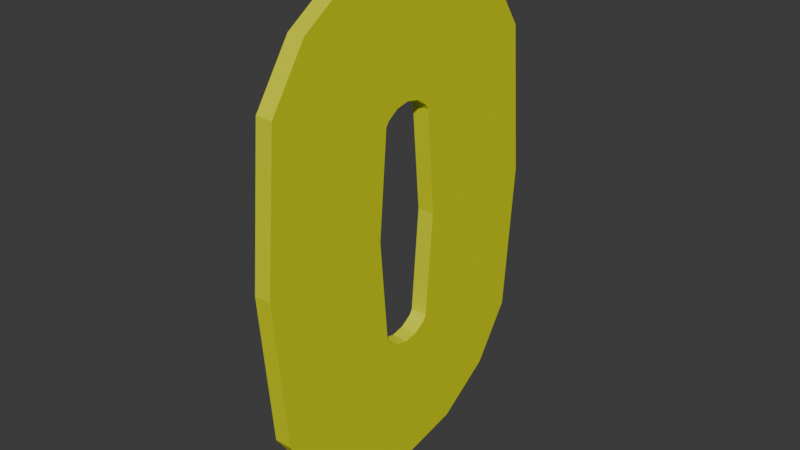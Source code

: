 # Source: ShittyCoin.blend  (saved by Blender 4.5.90; exported with 4.5.12 LTS)
import bpy
from mathutils import Matrix  # noqa: F401  (used for matrix-valued properties, if any)

bpy.ops.wm.read_factory_settings(use_empty=True)
scene = bpy.context.scene
scene.name = 'Scene'

# ---- collections
col_collection = bpy.data.collections.new('Collection'); scene.collection.children.link(col_collection)

# ---- materials (node trees are filled in below, after node groups)
mat_material_001 = bpy.data.materials.new('Material.001')

# ---- material node trees
mat_material_001.use_nodes = True; mat_material_001.node_tree.nodes.clear()
_N = mat_material_001.node_tree.nodes; _L = mat_material_001.node_tree.links
n0 = _N.new('ShaderNodeBsdfPrincipled'); n0.name = 'Principled BSDF'; n0.location = (-200, 100)
n0.inputs[0].default_value = (0.9341, 1.0, 0.006159, 1.0)
n0.inputs[1].default_value = 0.3
n1 = _N.new('ShaderNodeOutputMaterial'); n1.name = 'Material Output'; n1.location = (200, 100)
_L.new(n0.outputs[0], n1.inputs[0])
n1.is_active_output = True

# ---- world
world_world = bpy.data.worlds.new('World'); scene.world = world_world
world_world.use_nodes = True; world_world.node_tree.nodes.clear()
_N = world_world.node_tree.nodes; _L = world_world.node_tree.links
n0 = _N.new('ShaderNodeOutputWorld'); n0.name = 'World Output'; n0.location = (200, 100)
n1 = _N.new('ShaderNodeBackground'); n1.name = 'Background'; n1.location = (-200, 100)
n1.inputs[0].default_value = (0.05088, 0.05088, 0.05088, 1.0)
_L.new(n1.outputs[0], n0.inputs[0])
n0.is_active_output = True
world_world.color = (0.05088, 0.05088, 0.05088)
world_world.sun_shadow_jitter_overblur = 0.0

# ---- meshes
me_cylinder = bpy.data.meshes.new('Cylinder')
me_cylinder.from_pydata([(-0.05, 0.2174, -3.775e-09), (0.05, 0.2174, 3.775e-09), (-0.05, 0.1643, -0.6161), (0.05, 0.1643, -0.6161), (-0.05, 0.145, -0.645), (0.05, 0.145, -0.645), (-0.05, 0.07846, -0.6894), (0.05, 0.07846, -0.6894), (-0.05, 0.0, -0.705), (0.05, 0.0, -0.705), (-0.05, -0.07846, -0.6894), (0.05, -0.07846, -0.6894), (-0.05, -0.145, -0.645), (0.05, -0.145, -0.645), (-0.05, -0.1643, -0.6161), (0.05, -0.1643, -0.6161), (-0.05, -0.2174, -3.775e-09), (0.05, -0.2174, 3.775e-09), (-0.05, -0.1643, 0.6161), (0.05, -0.1643, 0.6161), (-0.05, -0.145, 0.645), (0.05, -0.145, 0.645), (-0.05, -0.07846, 0.6894), (0.05, -0.07846, 0.6894), (-0.05, 0.0, 0.705), (0.05, 0.0, 0.705), (-0.05, 0.07846, 0.6894), (0.05, 0.07846, 0.6894), (-0.05, 0.145, 0.645), (0.05, 0.145, 0.645), (-0.05, 0.1643, 0.6161), (0.05, 0.1643, 0.6161), (-0.05, 1.0, -3.775e-09), (-0.05, 0.9239, -0.8827), (0.05, 0.9239, -0.8827), (0.05, 1.0, 3.775e-09), (-0.05, 0.7071, -1.207), (0.05, 0.7071, -1.207), (-0.05, 0.3827, -1.424), (0.05, 0.3827, -1.424), (-0.05, 0.0, -1.5), (0.05, 0.0, -1.5), (-0.05, -0.3827, -1.424), (0.05, -0.3827, -1.424), (-0.05, -0.7071, -1.207), (0.05, -0.7071, -1.207), (-0.05, -0.9239, -0.8827), (0.05, -0.9239, -0.8827), (-0.05, -1.0, -3.775e-09), (0.05, -1.0, 3.775e-09), (-0.05, -0.9239, 0.8827), (0.05, -0.9239, 0.8827), (-0.05, -0.7071, 1.207), (0.05, -0.7071, 1.207), (-0.05, -0.3827, 1.424), (0.05, -0.3827, 1.424), (-0.05, 0.0, 1.5), (0.05, 0.0, 1.5), (-0.05, 0.3827, 1.424), (0.05, 0.3827, 1.424), (-0.05, 0.7071, 1.207), (0.05, 0.7071, 1.207), (-0.05, 0.9239, 0.8827), (0.05, 0.9239, 0.8827)], [], [(32, 35, 34, 33), (33, 34, 37, 36), (36, 37, 39, 38), (38, 39, 41, 40), (40, 41, 43, 42), (42, 43, 45, 44), (44, 45, 47, 46), (46, 47, 49, 48), (48, 49, 51, 50), (50, 51, 53, 52), (52, 53, 55, 54), (54, 55, 57, 56), (56, 57, 59, 58), (58, 59, 61, 60), (31, 29, 28, 30), (60, 61, 63, 62), (62, 63, 35, 32), (1, 31, 30, 0), (2, 0, 32, 33), (1, 3, 34, 35), (4, 2, 33, 36), (3, 5, 37, 34), (6, 4, 36, 38), (5, 7, 39, 37), (8, 6, 38, 40), (7, 9, 41, 39), (10, 8, 40, 42), (9, 11, 43, 41), (12, 10, 42, 44), (11, 13, 45, 43), (14, 12, 44, 46), (13, 15, 47, 45), (16, 14, 46, 48), (15, 17, 49, 47), (18, 16, 48, 50), (17, 19, 51, 49), (20, 18, 50, 52), (19, 21, 53, 51), (22, 20, 52, 54), (21, 23, 55, 53), (24, 22, 54, 56), (23, 25, 57, 55), (26, 24, 56, 58), (25, 27, 59, 57), (28, 26, 58, 60), (27, 29, 61, 59), (30, 28, 60, 62), (29, 31, 63, 61), (0, 30, 62, 32), (31, 1, 35, 63), (29, 27, 26, 28), (27, 25, 24, 26), (25, 23, 22, 24), (23, 21, 20, 22), (21, 19, 18, 20), (19, 17, 16, 18), (17, 15, 14, 16), (15, 13, 12, 14), (13, 11, 10, 12), (11, 9, 8, 10), (9, 7, 6, 8), (7, 5, 4, 6), (5, 3, 2, 4), (3, 1, 0, 2)])
_uv = me_cylinder.uv_layers.new(name='UVMap')
_uv.uv.foreach_set('vector', [1.0, 0.5, 1.0, 1.0, 0.9375, 1.0, 0.9375, 0.5, 0.9375, 0.5, 0.9375, 1.0, 0.875, 1.0, 0.875, 0.5, 0.875, 0.5, 0.875, 1.0, 0.8125, 1.0, 0.8125, 0.5, 0.8125, 0.5, 0.8125, 1.0, 0.75, 1.0, 0.75, 0.5, 0.75, 0.5, 0.75, 1.0, 0.6875, 1.0, 0.6875, 0.5, 0.6875, 0.5, 0.6875, 1.0, 0.625, 1.0, 0.625, 0.5, 0.625, 0.5, 0.625, 1.0, 0.5625, 1.0, 0.5625, 0.5, 0.5625, 0.5, 0.5625, 1.0, 0.5, 1.0, 0.5, 0.5, 0.5, 0.5, 0.5, 1.0, 0.4375, 1.0, 0.4375, 0.5, 0.4375, 0.5, 0.4375, 1.0, 0.375, 1.0, 0.375, 0.5, 0.375, 0.5, 0.375, 1.0, 0.3125, 1.0, 0.3125, 0.5, 0.3125, 0.5, 0.3125, 1.0, 0.25, 1.0, 0.25, 0.5, 0.25, 0.5, 0.25, 1.0, 0.1875, 1.0, 0.1875, 0.5, 0.1875, 0.5, 0.1875, 1.0, 0.125, 1.0, 0.125, 0.5, 0.1645, 0.2894, 0.16, 0.2848, 0.66, 0.2848, 0.6645, 0.2894, 0.125, 0.5, 0.125, 1.0, 0.0625, 1.0, 0.0625, 0.5, 0.0625, 0.5, 0.0625, 1.0, 0.0, 1.0, 0.0, 0.5, 0.25, 0.3022, 0.1645, 0.2894, 0.6645, 0.2894, 0.75, 0.3022, 0.8355, 0.2894, 0.75, 0.3022, 0.75, 0.49, 0.8418, 0.4717, 0.25, 0.3022, 0.3355, 0.2894, 0.3418, 0.4717, 0.25, 0.49, 0.84, 0.2848, 0.8355, 0.2894, 0.8418, 0.4717, 0.9197, 0.4197, 0.3355, 0.2894, 0.34, 0.2848, 0.4197, 0.4197, 0.3418, 0.4717, 0.8473, 0.2688, 0.84, 0.2848, 0.9197, 0.4197, 0.9717, 0.3418, 0.34, 0.2848, 0.3473, 0.2688, 0.4717, 0.3418, 0.4197, 0.4197, 0.8499, 0.25, 0.8473, 0.2688, 0.9717, 0.3418, 0.99, 0.25, 0.3473, 0.2688, 0.3499, 0.25, 0.49, 0.25, 0.4717, 0.3418, 0.8473, 0.2312, 0.8499, 0.25, 0.99, 0.25, 0.9717, 0.1582, 0.3499, 0.25, 0.3473, 0.2312, 0.4717, 0.1582, 0.49, 0.25, 0.84, 0.2152, 0.8473, 0.2312, 0.9717, 0.1582, 0.9197, 0.08029, 0.3473, 0.2312, 0.34, 0.2152, 0.4197, 0.08029, 0.4717, 0.1582, 0.8355, 0.2106, 0.84, 0.2152, 0.9197, 0.08029, 0.8418, 0.02827, 0.34, 0.2152, 0.3355, 0.2106, 0.3418, 0.02827, 0.4197, 0.08029, 0.75, 0.1978, 0.8355, 0.2106, 0.8418, 0.02827, 0.75, 0.01, 0.3355, 0.2106, 0.25, 0.1978, 0.25, 0.01, 0.3418, 0.02827, 0.6645, 0.2106, 0.75, 0.1978, 0.75, 0.01, 0.6582, 0.02827, 0.25, 0.1978, 0.1645, 0.2106, 0.1582, 0.02827, 0.25, 0.01, 0.66, 0.2152, 0.6645, 0.2106, 0.6582, 0.02827, 0.5803, 0.08029, 0.1645, 0.2106, 0.16, 0.2152, 0.08029, 0.08029, 0.1582, 0.02827, 0.6527, 0.2312, 0.66, 0.2152, 0.5803, 0.08029, 0.5283, 0.1582, 0.16, 0.2152, 0.1527, 0.2312, 0.02827, 0.1582, 0.08029, 0.08029, 0.6501, 0.25, 0.6527, 0.2312, 0.5283, 0.1582, 0.51, 0.25, 0.1527, 0.2312, 0.1501, 0.25, 0.01, 0.25, 0.02827, 0.1582, 0.6527, 0.2688, 0.6501, 0.25, 0.51, 0.25, 0.5283, 0.3418, 0.1501, 0.25, 0.1527, 0.2688, 0.02827, 0.3418, 0.01, 0.25, 0.66, 0.2848, 0.6527, 0.2688, 0.5283, 0.3418, 0.5803, 0.4197, 0.1527, 0.2688, 0.16, 0.2848, 0.08029, 0.4197, 0.02827, 0.3418, 0.6645, 0.2894, 0.66, 0.2848, 0.5803, 0.4197, 0.6582, 0.4717, 0.16, 0.2848, 0.1645, 0.2894, 0.1582, 0.4717, 0.08029, 0.4197, 0.75, 0.3022, 0.6645, 0.2894, 0.6582, 0.4717, 0.75, 0.49, 0.1645, 0.2894, 0.25, 0.3022, 0.25, 0.49, 0.1582, 0.4717, 0.16, 0.2848, 0.1527, 0.2688, 0.6527, 0.2688, 0.66, 0.2848, 0.1527, 0.2688, 0.1501, 0.25, 0.6501, 0.25, 0.6527, 0.2688, 0.1501, 0.25, 0.1527, 0.2312, 0.6527, 0.2312, 0.6501, 0.25, 0.1527, 0.2312, 0.16, 0.2152, 0.66, 0.2152, 0.6527, 0.2312, 0.16, 0.2152, 0.1645, 0.2106, 0.6645, 0.2106, 0.66, 0.2152, 0.1645, 0.2106, 0.25, 0.1978, 0.75, 0.1978, 0.6645, 0.2106, 0.25, 0.1978, 0.3355, 0.2106, 0.8355, 0.2106, 0.75, 0.1978, 0.3355, 0.2106, 0.34, 0.2152, 0.84, 0.2152, 0.8355, 0.2106, 0.34, 0.2152, 0.3473, 0.2312, 0.8473, 0.2312, 0.84, 0.2152, 0.3473, 0.2312, 0.3499, 0.25, 0.8499, 0.25, 0.8473, 0.2312, 0.3499, 0.25, 0.3473, 0.2688, 0.8473, 0.2688, 0.8499, 0.25, 0.3473, 0.2688, 0.34, 0.2848, 0.84, 0.2848, 0.8473, 0.2688, 0.34, 0.2848, 0.3355, 0.2894, 0.8355, 0.2894, 0.84, 0.2848, 0.3355, 0.2894, 0.25, 0.3022, 0.75, 0.3022, 0.8355, 0.2894])
me_cylinder.materials.append(mat_material_001)
me_cylinder.update()

# ---- objects
ob_cylinder = bpy.data.objects.new('Cylinder', me_cylinder)

# ---- transforms, parenting, visibility, modifiers, constraints
ob_cylinder.location = (0.0, 0.0, 0.0)

# ---- collection membership
col_collection.objects.link(ob_cylinder)

# ---- scene / render settings (as saved in the file)
scene.frame_start = 1; scene.frame_end = 250; scene.frame_set(1)
scene.render.engine = 'BLENDER_EEVEE_NEXT'
bpy.context.view_layer.update()

# ---- added for rendering (the .blend has no active camera and no usable light): camera, sun
cam_auto = bpy.data.cameras.new('AutoCamera')
cam_auto.lens = 50.0
cam_auto.sensor_width = 36.0
cam_auto.clip_end = 1000.0
ob_auto_camera = bpy.data.objects.new('AutoCamera', cam_auto)
scene.collection.objects.link(ob_auto_camera)
ob_auto_camera.location = (3.33723, -4.00467, 2.66978)
ob_auto_camera.rotation_euler = (1.09748, -7.21219e-08, 0.694738)
scene.camera = ob_auto_camera
light_auto_sun = bpy.data.lights.new('AutoSun', 'SUN')
light_auto_sun.energy = 3.0
light_auto_sun.angle = 0.0523599
ob_auto_sun = bpy.data.objects.new('AutoSun', light_auto_sun)
scene.collection.objects.link(ob_auto_sun)
ob_auto_sun.rotation_euler = (0.872665, 0.174533, 0.523599)
bpy.context.view_layer.update()
